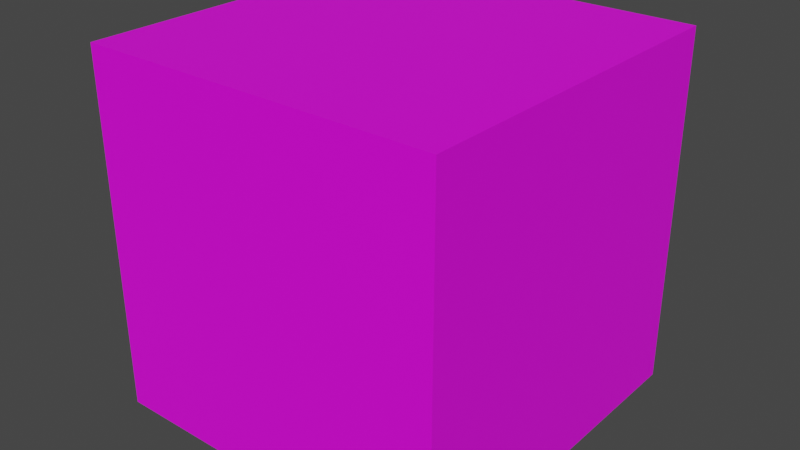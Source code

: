 # Source: blenderCube.blend  (saved by Blender 3.5.10; exported with 4.5.12 LTS)
import bpy
from mathutils import Matrix  # noqa: F401  (used for matrix-valued properties, if any)

bpy.ops.wm.read_factory_settings(use_empty=True)
scene = bpy.context.scene
scene.name = 'Scene'

# ---- collections
col_collection = bpy.data.collections.new('Collection'); scene.collection.children.link(col_collection)

# ---- images (referenced by path relative to the original .blend; pixels are not part of the script)
import os
ASSET_DIR = os.environ.get("B2B_ASSET_DIR", "")  # directory of the original .blend (textures are referenced by path, not embedded)
HERE = os.path.dirname(os.path.abspath(__file__))  # packed textures are extracted next to this script under _unpacked/

def load_image(name, relpath, width, height, colorspace="sRGB"):
    """Load a texture the original file referenced (path relative to the .blend, or extracted next to this script)."""
    p = next((c for c in (os.path.join(HERE, relpath), os.path.join(ASSET_DIR, relpath)) if relpath and os.path.exists(c)), "")
    if p:
        img = bpy.data.images.load(p, check_existing=True)
        img.name = name
    else:  # same state as the original file: an image datablock whose file is absent (Cycles renders it pink)
        img = bpy.data.images.new(name, width, height)
        img.source = "FILE"
        img.filepath = "//" + (relpath or name)
    img.colorspace_settings.name = colorspace
    return img
img_uv_test_jpeg = load_image('UV_Test.jpeg', 'UV_Test.jpeg', 1024, 1024, 'sRGB')

# ---- materials (node trees are filled in below, after node groups)
mat_material = bpy.data.materials.new('Material')
mat_material.alpha_threshold = 0.0
mat_material.use_transparent_shadow = False
mat_material.preview_render_type = 'CUBE'
mat_material.roughness = 0.5
mat_material.line_color = (0.0, 0.0, 0.0, 1.0)

# ---- material node trees
mat_material.use_nodes = True; mat_material.node_tree.nodes.clear()
_N = mat_material.node_tree.nodes; _L = mat_material.node_tree.links
n0 = _N.new('ShaderNodeOutputMaterial'); n0.name = 'Material Output'; n0.location = (300, 300)
n1 = _N.new('ShaderNodeBsdfPrincipled'); n1.name = 'Principled BSDF'; n1.location = (10, 300)
n1.distribution = 'GGX'
n1.subsurface_method = 'RANDOM_WALK_SKIN'
n1.inputs[3].default_value = 1.45
n1.inputs[27].default_value = (0.0, 0.0, 0.0, 1.0)
n1.inputs[28].default_value = 1.0
n2 = _N.new('ShaderNodeTexImage'); n2.name = 'Image Texture'; n2.location = (-280, 280)
n2.image = img_uv_test_jpeg
_L.new(n1.outputs[0], n0.inputs[0])
_L.new(n2.outputs[0], n1.inputs[0])
n0.is_active_output = True

# ---- world
world_world = bpy.data.worlds.new('World'); scene.world = world_world
world_world.use_nodes = True; world_world.node_tree.nodes.clear()
_N = world_world.node_tree.nodes; _L = world_world.node_tree.links
n0 = _N.new('ShaderNodeOutputWorld'); n0.name = 'World Output'; n0.location = (300, 300)
n1 = _N.new('ShaderNodeBackground'); n1.name = 'Background'; n1.location = (10, 300)
n1.inputs[0].default_value = (0.05088, 0.05088, 0.05088, 1.0)
_L.new(n1.outputs[0], n0.inputs[0])
n0.is_active_output = True
world_world.color = (0.05088, 0.05088, 0.05088)
world_world.use_sun_shadow = False
world_world.sun_shadow_jitter_overblur = 0.0

# ---- meshes
me_cube = bpy.data.meshes.new('Cube')
me_cube.from_pydata([(1.0, 1.0, 1.0), (1.0, 1.0, -1.0), (1.0, -1.0, 1.0), (1.0, -1.0, -1.0), (-1.0, 1.0, 1.0), (-1.0, 1.0, -1.0), (-1.0, -1.0, 1.0), (-1.0, -1.0, -1.0)], [], [(0, 4, 6, 2), (3, 2, 6, 7), (7, 6, 4, 5), (5, 1, 3, 7), (1, 0, 2, 3), (5, 4, 0, 1)])
_uv = me_cube.uv_layers.new(name='UVMap')
_uv.uv.foreach_set('vector', [1.0, 1.0, 0.0, 1.0, 0.0, 0.0, 1.0, 0.0, 1.0, 2.98e-08, 1.0, 1.0, 0.0, 1.0, 2.98e-08, 0.0, 1.0, 2.98e-08, 1.0, 1.0, 0.0, 1.0, 2.98e-08, 0.0, 0.0, 0.0, 1.0, 0.0, 1.0, 1.0, 0.0, 1.0, 1.0, 3.695e-06, 1.0, 1.0, -3.695e-06, 1.0, 3.695e-06, -3.695e-06, 1.0, 2.98e-08, 1.0, 1.0, 0.0, 1.0, 2.98e-08, 0.0])
me_cube.materials.append(mat_material)
me_cube.use_mirror_vertex_groups = False
me_cube.update()

# ---- objects
ob_cube = bpy.data.objects.new('Cube', me_cube)

# ---- transforms, parenting, visibility, modifiers, constraints
ob_cube.location = (0.0, 0.0, 0.0)
ob_cube.lock_rotations_4d = False
ob_cube.empty_display_type = 'ARROWS'
ob_cube.lineart.crease_threshold = 0.0

# ---- collection membership
col_collection.objects.link(ob_cube)

# ---- scene / render settings (as saved in the file)
scene.frame_start = 1; scene.frame_end = 250; scene.frame_set(199)
scene.render.engine = 'BLENDER_EEVEE_NEXT'
scene.cycles.sampling_pattern = 'TABULATED_SOBOL'
scene.view_settings.view_transform = 'Filmic'
bpy.context.view_layer.update()

# ---- added for rendering (the .blend has no active camera and no usable light): camera, sun
cam_auto = bpy.data.cameras.new('AutoCamera')
cam_auto.lens = 50.0
cam_auto.sensor_width = 36.0
cam_auto.clip_end = 1000.0
ob_auto_camera = bpy.data.objects.new('AutoCamera', cam_auto)
scene.collection.objects.link(ob_auto_camera)
ob_auto_camera.location = (3.20507, -3.84609, 2.56406)
ob_auto_camera.rotation_euler = (1.09748, -7.21219e-08, 0.694738)
scene.camera = ob_auto_camera
light_auto_sun = bpy.data.lights.new('AutoSun', 'SUN')
light_auto_sun.energy = 3.0
light_auto_sun.angle = 0.0523599
ob_auto_sun = bpy.data.objects.new('AutoSun', light_auto_sun)
scene.collection.objects.link(ob_auto_sun)
ob_auto_sun.rotation_euler = (0.872665, 0.174533, 0.523599)
bpy.context.view_layer.update()
